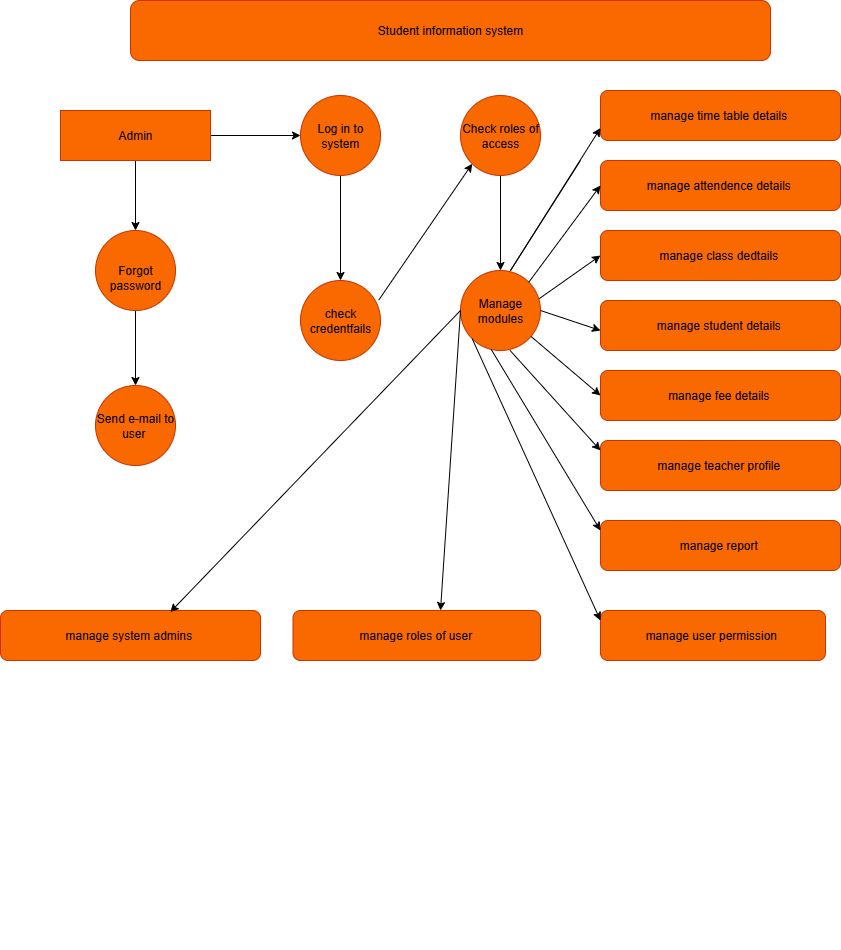

The diagram above was exported from draw.io. Its source (the exported page's mxGraphModel, read from the mxfile embedded in the PNG):
<mxGraphModel dx="1226" dy="661" grid="1" gridSize="10" guides="1" tooltips="1" connect="1" arrows="1" fold="1" page="1" pageScale="1" pageWidth="850" pageHeight="1100" math="0" shadow="0">
  <root>
    <mxCell id="0" />
    <mxCell id="1" parent="0" />
    <mxCell id="-lG4pB5bk2fpS05Pe_9G-38" value="" style="endArrow=classic;html=1;rounded=0;" parent="1" edge="1">
      <mxGeometry width="50" height="50" relative="1" as="geometry">
        <mxPoint x="424.0001388599603" y="950.0055543984126" as="sourcePoint" />
        <mxPoint x="424" y="950" as="targetPoint" />
      </mxGeometry>
    </mxCell>
    <mxCell id="HccAzV-uTNlLat6ARbWE-1" value="Student information system" style="rounded=1;whiteSpace=wrap;html=1;fillColor=#fa6800;fontColor=#000000;strokeColor=#C73500;" vertex="1" parent="1">
      <mxGeometry x="130" y="10" width="640" height="60" as="geometry" />
    </mxCell>
    <mxCell id="HccAzV-uTNlLat6ARbWE-5" value="" style="edgeStyle=orthogonalEdgeStyle;rounded=0;orthogonalLoop=1;jettySize=auto;html=1;" edge="1" parent="1" source="HccAzV-uTNlLat6ARbWE-2" target="HccAzV-uTNlLat6ARbWE-4">
      <mxGeometry relative="1" as="geometry" />
    </mxCell>
    <mxCell id="HccAzV-uTNlLat6ARbWE-9" value="" style="edgeStyle=orthogonalEdgeStyle;rounded=0;orthogonalLoop=1;jettySize=auto;html=1;" edge="1" parent="1" source="HccAzV-uTNlLat6ARbWE-2" target="HccAzV-uTNlLat6ARbWE-8">
      <mxGeometry relative="1" as="geometry" />
    </mxCell>
    <mxCell id="HccAzV-uTNlLat6ARbWE-2" value="Admin" style="rounded=0;whiteSpace=wrap;html=1;fillColor=#fa6800;fontColor=#000000;strokeColor=#C73500;" vertex="1" parent="1">
      <mxGeometry x="60" y="120" width="150" height="50" as="geometry" />
    </mxCell>
    <mxCell id="HccAzV-uTNlLat6ARbWE-7" value="" style="edgeStyle=orthogonalEdgeStyle;rounded=0;orthogonalLoop=1;jettySize=auto;html=1;" edge="1" parent="1" source="HccAzV-uTNlLat6ARbWE-4" target="HccAzV-uTNlLat6ARbWE-6">
      <mxGeometry relative="1" as="geometry" />
    </mxCell>
    <mxCell id="HccAzV-uTNlLat6ARbWE-4" value="&lt;div&gt;&lt;br&gt;&lt;/div&gt;&lt;div&gt;Forgot password&lt;/div&gt;" style="ellipse;whiteSpace=wrap;html=1;rounded=0;fillColor=#fa6800;fontColor=#000000;strokeColor=#C73500;" vertex="1" parent="1">
      <mxGeometry x="95" y="240" width="80" height="80" as="geometry" />
    </mxCell>
    <mxCell id="HccAzV-uTNlLat6ARbWE-6" value="Send e-mail to user&amp;nbsp;" style="ellipse;whiteSpace=wrap;html=1;rounded=0;fillColor=#fa6800;fontColor=#000000;strokeColor=#C73500;" vertex="1" parent="1">
      <mxGeometry x="95" y="395" width="80" height="80" as="geometry" />
    </mxCell>
    <mxCell id="HccAzV-uTNlLat6ARbWE-11" value="" style="edgeStyle=orthogonalEdgeStyle;rounded=0;orthogonalLoop=1;jettySize=auto;html=1;" edge="1" parent="1" source="HccAzV-uTNlLat6ARbWE-8" target="HccAzV-uTNlLat6ARbWE-10">
      <mxGeometry relative="1" as="geometry" />
    </mxCell>
    <mxCell id="HccAzV-uTNlLat6ARbWE-8" value="Log in to system" style="ellipse;whiteSpace=wrap;html=1;rounded=0;fillColor=#fa6800;fontColor=#000000;strokeColor=#C73500;" vertex="1" parent="1">
      <mxGeometry x="300" y="105" width="80" height="80" as="geometry" />
    </mxCell>
    <mxCell id="HccAzV-uTNlLat6ARbWE-10" value="check credentfails" style="ellipse;whiteSpace=wrap;html=1;rounded=0;fillColor=#fa6800;fontColor=#000000;strokeColor=#C73500;" vertex="1" parent="1">
      <mxGeometry x="300" y="290" width="80" height="80" as="geometry" />
    </mxCell>
    <mxCell id="HccAzV-uTNlLat6ARbWE-15" value="" style="edgeStyle=orthogonalEdgeStyle;rounded=0;orthogonalLoop=1;jettySize=auto;html=1;" edge="1" parent="1" source="HccAzV-uTNlLat6ARbWE-12" target="HccAzV-uTNlLat6ARbWE-14">
      <mxGeometry relative="1" as="geometry" />
    </mxCell>
    <mxCell id="HccAzV-uTNlLat6ARbWE-12" value="Check roles of access" style="ellipse;whiteSpace=wrap;html=1;rounded=0;fillColor=#fa6800;fontColor=#000000;strokeColor=#C73500;" vertex="1" parent="1">
      <mxGeometry x="460" y="105" width="80" height="80" as="geometry" />
    </mxCell>
    <mxCell id="HccAzV-uTNlLat6ARbWE-14" value="Manage modules" style="ellipse;whiteSpace=wrap;html=1;rounded=0;fillColor=#fa6800;fontColor=#000000;strokeColor=#C73500;" vertex="1" parent="1">
      <mxGeometry x="460" y="280" width="80" height="80" as="geometry" />
    </mxCell>
    <mxCell id="HccAzV-uTNlLat6ARbWE-16" value="" style="endArrow=classic;html=1;rounded=0;entryX=0;entryY=1;entryDx=0;entryDy=0;exitX=0.977;exitY=0.246;exitDx=0;exitDy=0;exitPerimeter=0;" edge="1" parent="1" source="HccAzV-uTNlLat6ARbWE-10" target="HccAzV-uTNlLat6ARbWE-12">
      <mxGeometry width="50" height="50" relative="1" as="geometry">
        <mxPoint x="330" y="420" as="sourcePoint" />
        <mxPoint x="360" y="370" as="targetPoint" />
        <Array as="points" />
      </mxGeometry>
    </mxCell>
    <mxCell id="HccAzV-uTNlLat6ARbWE-18" value="manage time table details&amp;nbsp;" style="rounded=1;whiteSpace=wrap;html=1;fillColor=#fa6800;fontColor=#000000;strokeColor=#C73500;" vertex="1" parent="1">
      <mxGeometry x="600" y="100" width="240" height="50" as="geometry" />
    </mxCell>
    <mxCell id="HccAzV-uTNlLat6ARbWE-19" value="manage attendence details&amp;nbsp;" style="rounded=1;whiteSpace=wrap;html=1;fillColor=#fa6800;fontColor=#000000;strokeColor=#C73500;" vertex="1" parent="1">
      <mxGeometry x="600" y="170" width="240" height="50" as="geometry" />
    </mxCell>
    <mxCell id="HccAzV-uTNlLat6ARbWE-20" value="manage class dedtails&amp;nbsp;" style="rounded=1;whiteSpace=wrap;html=1;fillColor=#fa6800;fontColor=#000000;strokeColor=#C73500;" vertex="1" parent="1">
      <mxGeometry x="600" y="240" width="240" height="50" as="geometry" />
    </mxCell>
    <mxCell id="HccAzV-uTNlLat6ARbWE-21" value="manage student details&amp;nbsp;" style="rounded=1;whiteSpace=wrap;html=1;fillColor=#fa6800;fontColor=#000000;strokeColor=#C73500;" vertex="1" parent="1">
      <mxGeometry x="600" y="310" width="240" height="50" as="geometry" />
    </mxCell>
    <mxCell id="HccAzV-uTNlLat6ARbWE-25" value="manage fee details&amp;nbsp;" style="rounded=1;whiteSpace=wrap;html=1;fillColor=#fa6800;fontColor=#000000;strokeColor=#C73500;" vertex="1" parent="1">
      <mxGeometry x="600" y="380" width="240" height="50" as="geometry" />
    </mxCell>
    <mxCell id="HccAzV-uTNlLat6ARbWE-27" value="manage teacher profile&amp;nbsp;" style="rounded=1;whiteSpace=wrap;html=1;fillColor=#fa6800;fontColor=#000000;strokeColor=#C73500;" vertex="1" parent="1">
      <mxGeometry x="600" y="450" width="240" height="50" as="geometry" />
    </mxCell>
    <mxCell id="HccAzV-uTNlLat6ARbWE-28" value="manage report&amp;nbsp;" style="rounded=1;whiteSpace=wrap;html=1;fillColor=#fa6800;fontColor=#000000;strokeColor=#C73500;" vertex="1" parent="1">
      <mxGeometry x="600" y="530" width="240" height="50" as="geometry" />
    </mxCell>
    <mxCell id="HccAzV-uTNlLat6ARbWE-29" value="manage system admins&amp;nbsp;" style="rounded=1;whiteSpace=wrap;html=1;fillColor=#fa6800;fontColor=#000000;strokeColor=#C73500;" vertex="1" parent="1">
      <mxGeometry y="620" width="260" height="50" as="geometry" />
    </mxCell>
    <mxCell id="HccAzV-uTNlLat6ARbWE-30" value="manage roles of user&amp;nbsp;" style="rounded=1;whiteSpace=wrap;html=1;fillColor=#fa6800;fontColor=#000000;strokeColor=#C73500;" vertex="1" parent="1">
      <mxGeometry x="292.5" y="620" width="247.5" height="50" as="geometry" />
    </mxCell>
    <mxCell id="HccAzV-uTNlLat6ARbWE-32" value="manage user permission&amp;nbsp;" style="rounded=1;whiteSpace=wrap;html=1;fillColor=#fa6800;fontColor=#000000;strokeColor=#C73500;" vertex="1" parent="1">
      <mxGeometry x="600" y="620" width="225" height="50" as="geometry" />
    </mxCell>
    <mxCell id="HccAzV-uTNlLat6ARbWE-34" value="" style="endArrow=classic;html=1;rounded=0;entryX=0;entryY=0.75;entryDx=0;entryDy=0;" edge="1" parent="1" target="HccAzV-uTNlLat6ARbWE-18">
      <mxGeometry width="50" height="50" relative="1" as="geometry">
        <mxPoint x="580" y="170" as="sourcePoint" />
        <mxPoint x="664" y="23" as="targetPoint" />
        <Array as="points">
          <mxPoint x="510" y="280" />
        </Array>
      </mxGeometry>
    </mxCell>
    <mxCell id="HccAzV-uTNlLat6ARbWE-39" value="" style="endArrow=classic;html=1;rounded=0;exitX=1;exitY=0;exitDx=0;exitDy=0;entryX=0;entryY=0.5;entryDx=0;entryDy=0;" edge="1" parent="1" source="HccAzV-uTNlLat6ARbWE-14" target="HccAzV-uTNlLat6ARbWE-19">
      <mxGeometry width="50" height="50" relative="1" as="geometry">
        <mxPoint x="550" y="290" as="sourcePoint" />
        <mxPoint x="600" y="240" as="targetPoint" />
      </mxGeometry>
    </mxCell>
    <mxCell id="HccAzV-uTNlLat6ARbWE-40" value="" style="endArrow=classic;html=1;rounded=0;entryX=0;entryY=0.5;entryDx=0;entryDy=0;exitX=0.984;exitY=0.352;exitDx=0;exitDy=0;exitPerimeter=0;" edge="1" parent="1" source="HccAzV-uTNlLat6ARbWE-14" target="HccAzV-uTNlLat6ARbWE-20">
      <mxGeometry width="50" height="50" relative="1" as="geometry">
        <mxPoint x="510" y="410" as="sourcePoint" />
        <mxPoint x="560" y="360" as="targetPoint" />
      </mxGeometry>
    </mxCell>
    <mxCell id="HccAzV-uTNlLat6ARbWE-41" value="" style="endArrow=classic;html=1;rounded=0;exitX=1;exitY=0.5;exitDx=0;exitDy=0;" edge="1" parent="1" source="HccAzV-uTNlLat6ARbWE-14">
      <mxGeometry width="50" height="50" relative="1" as="geometry">
        <mxPoint x="550" y="390" as="sourcePoint" />
        <mxPoint x="600" y="340" as="targetPoint" />
      </mxGeometry>
    </mxCell>
    <mxCell id="HccAzV-uTNlLat6ARbWE-42" value="" style="endArrow=classic;html=1;rounded=0;entryX=0;entryY=0.5;entryDx=0;entryDy=0;" edge="1" parent="1" source="HccAzV-uTNlLat6ARbWE-14" target="HccAzV-uTNlLat6ARbWE-25">
      <mxGeometry width="50" height="50" relative="1" as="geometry">
        <mxPoint x="500" y="460" as="sourcePoint" />
        <mxPoint x="550" y="410" as="targetPoint" />
      </mxGeometry>
    </mxCell>
    <mxCell id="HccAzV-uTNlLat6ARbWE-43" value="" style="endArrow=classic;html=1;rounded=0;exitX=0.619;exitY=0.999;exitDx=0;exitDy=0;exitPerimeter=0;" edge="1" parent="1" source="HccAzV-uTNlLat6ARbWE-14">
      <mxGeometry width="50" height="50" relative="1" as="geometry">
        <mxPoint x="550" y="510" as="sourcePoint" />
        <mxPoint x="600" y="460" as="targetPoint" />
      </mxGeometry>
    </mxCell>
    <mxCell id="HccAzV-uTNlLat6ARbWE-45" value="" style="endArrow=classic;html=1;rounded=0;exitX=0.384;exitY=0.987;exitDx=0;exitDy=0;exitPerimeter=0;" edge="1" parent="1" source="HccAzV-uTNlLat6ARbWE-14">
      <mxGeometry width="50" height="50" relative="1" as="geometry">
        <mxPoint x="550" y="590" as="sourcePoint" />
        <mxPoint x="600" y="540" as="targetPoint" />
      </mxGeometry>
    </mxCell>
    <mxCell id="HccAzV-uTNlLat6ARbWE-46" value="" style="endArrow=classic;html=1;rounded=0;exitX=0;exitY=1;exitDx=0;exitDy=0;" edge="1" parent="1" source="HccAzV-uTNlLat6ARbWE-14">
      <mxGeometry width="50" height="50" relative="1" as="geometry">
        <mxPoint x="430" y="390" as="sourcePoint" />
        <mxPoint x="600" y="630" as="targetPoint" />
      </mxGeometry>
    </mxCell>
    <mxCell id="HccAzV-uTNlLat6ARbWE-47" value="" style="endArrow=classic;html=1;rounded=0;exitX=0;exitY=0.5;exitDx=0;exitDy=0;" edge="1" parent="1" source="HccAzV-uTNlLat6ARbWE-14">
      <mxGeometry width="50" height="50" relative="1" as="geometry">
        <mxPoint x="390" y="670" as="sourcePoint" />
        <mxPoint x="440" y="620" as="targetPoint" />
      </mxGeometry>
    </mxCell>
    <mxCell id="HccAzV-uTNlLat6ARbWE-49" value="" style="endArrow=classic;html=1;rounded=0;exitX=0;exitY=0.5;exitDx=0;exitDy=0;entryX=0.653;entryY=0.032;entryDx=0;entryDy=0;entryPerimeter=0;" edge="1" parent="1" source="HccAzV-uTNlLat6ARbWE-14" target="HccAzV-uTNlLat6ARbWE-29">
      <mxGeometry width="50" height="50" relative="1" as="geometry">
        <mxPoint x="130" y="660" as="sourcePoint" />
        <mxPoint x="180" y="610" as="targetPoint" />
      </mxGeometry>
    </mxCell>
  </root>
</mxGraphModel>